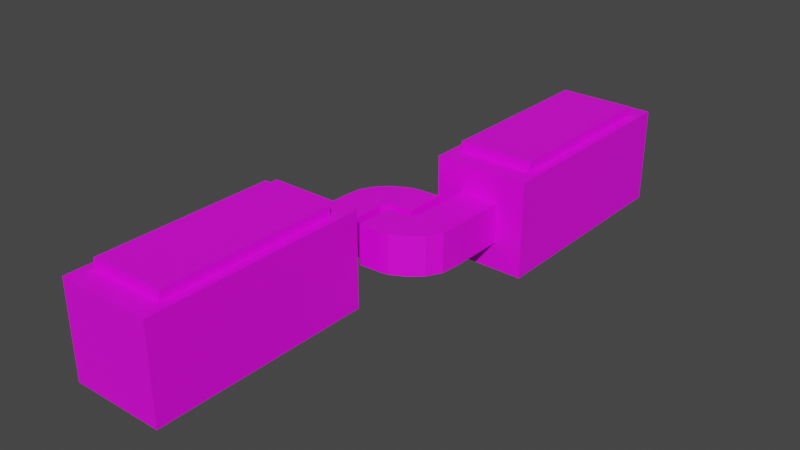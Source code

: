 # Source: Hook.blend  (saved by Blender 2.82.7; exported with 4.5.12 LTS)
import bpy
from mathutils import Matrix  # noqa: F401  (used for matrix-valued properties, if any)

bpy.ops.wm.read_factory_settings(use_empty=True)
scene = bpy.context.scene
scene.name = 'Scene'

# ---- collections
col_collection = bpy.data.collections.new('Collection'); scene.collection.children.link(col_collection)

# ---- images (referenced by path relative to the original .blend; pixels are not part of the script)
import os
ASSET_DIR = os.environ.get("B2B_ASSET_DIR", "")  # directory of the original .blend (textures are referenced by path, not embedded)
HERE = os.path.dirname(os.path.abspath(__file__))  # packed textures are extracted next to this script under _unpacked/

def load_image(name, relpath, width, height, colorspace="sRGB"):
    """Load a texture the original file referenced (path relative to the .blend, or extracted next to this script)."""
    p = next((c for c in (os.path.join(HERE, relpath), os.path.join(ASSET_DIR, relpath)) if relpath and os.path.exists(c)), "")
    if p:
        img = bpy.data.images.load(p, check_existing=True)
        img.name = name
    else:  # same state as the original file: an image datablock whose file is absent (Cycles renders it pink)
        img = bpy.data.images.new(name, width, height)
        img.source = "FILE"
        img.filepath = "//" + (relpath or name)
    img.colorspace_settings.name = colorspace
    return img
img_material_png = load_image('Material.png', 'Material.png', 1024, 1024, 'sRGB')

# ---- materials (node trees are filled in below, after node groups)
mat_material = bpy.data.materials.new('Material')
mat_material.use_transparent_shadow = False

# ---- material node trees
mat_material.use_nodes = True; mat_material.node_tree.nodes.clear()
_N = mat_material.node_tree.nodes; _L = mat_material.node_tree.links
n0 = _N.new('ShaderNodeOutputMaterial'); n0.name = 'Material Output'; n0.location = (300, 300)
n1 = _N.new('ShaderNodeBsdfPrincipled'); n1.name = 'Principled BSDF'; n1.location = (10, 300)
n1.distribution = 'GGX'
n1.subsurface_method = 'BURLEY'
n1.inputs[3].default_value = 1.45
n1.inputs[27].default_value = (0.0, 0.0, 0.0, 1.0)
n1.inputs[28].default_value = 1.0
n2 = _N.new('ShaderNodeTexImage'); n2.name = 'Image Texture.001'; n2.location = (-300, 160)
n2.image = img_material_png
_L.new(n1.outputs[0], n0.inputs[0])
_L.new(n2.outputs[0], n1.inputs[0])
n0.is_active_output = True

# ---- world
world_world = bpy.data.worlds.new('World'); scene.world = world_world
world_world.use_nodes = True; world_world.node_tree.nodes.clear()
_N = world_world.node_tree.nodes; _L = world_world.node_tree.links
n0 = _N.new('ShaderNodeOutputWorld'); n0.name = 'World Output'; n0.location = (300, 300)
n1 = _N.new('ShaderNodeBackground'); n1.name = 'Background'; n1.location = (10, 300)
n1.inputs[0].default_value = (0.05088, 0.05088, 0.05088, 1.0)
_L.new(n1.outputs[0], n0.inputs[0])
n0.is_active_output = True
world_world.color = (0.05088, 0.05088, 0.05088)
world_world.use_sun_shadow = False
world_world.sun_shadow_jitter_overblur = 0.0

# ---- meshes
me_cube_003 = bpy.data.meshes.new('Cube.003')
me_cube_003.from_pydata([(-0.1385, -0.3708, 0.7935), (-0.1385, -0.3708, 0.6471), (-0.1385, -0.02969, 0.7935), (-0.1385, -0.02969, 0.6471), (0.006242, -0.02969, 0.7935), (0.006242, -0.02969, 0.6471), (0.006242, -0.3708, 0.7935), (0.006242, -0.3708, 0.6471), (-0.09614, -0.02969, 0.69), (-0.09614, -0.02969, 0.7506), (-0.03614, -0.02969, 0.7506), (-0.03614, -0.02969, 0.69), (-0.09614, 0.03992, 0.69), (-0.09614, 0.03992, 0.7506), (-0.03614, 0.03992, 0.7506), (-0.03614, 0.03992, 0.69), (-0.09614, 0.05626, 0.69), (-0.09614, 0.05626, 0.7506), (-0.03614, 0.05626, 0.7506), (-0.03614, 0.05626, 0.69), (-0.09339, 0.08679, 0.69), (-0.09339, 0.08679, 0.7506), (-0.03614, 0.06168, 0.7506), (-0.03614, 0.06168, 0.69), (-0.08108, 0.1085, 0.69), (-0.08108, 0.1085, 0.7506), (-0.03614, 0.06516, 0.7506), (-0.03614, 0.06516, 0.69), (-0.06438, 0.1238, 0.69), (-0.06438, 0.1238, 0.7506), (-0.03167, 0.07347, 0.7506), (-0.03167, 0.07347, 0.69), (-0.04017, 0.1366, 0.69), (-0.04017, 0.1366, 0.7506), (-0.03009, 0.07742, 0.7506), (-0.03009, 0.07742, 0.69), (-0.02629, 0.1389, 0.69), (-0.02629, 0.1389, 0.7506), (-0.02081, 0.0791, 0.7506), (-0.02081, 0.0791, 0.69), (0.007477, 0.1407, 0.69), (0.007477, 0.1407, 0.7506), (0.006242, 0.0807, 0.7506), (0.006242, 0.0807, 0.69), (0.1248, 0.5146, 0.7935), (0.1248, 0.5146, 0.6471), (0.1248, 0.1735, 0.7935), (0.1248, 0.1735, 0.6471), (-0.01997, 0.1735, 0.7935), (-0.01997, 0.1735, 0.6471), (-0.01997, 0.5146, 0.7935), (-0.01997, 0.5146, 0.6471), (0.08242, 0.1735, 0.69), (0.08242, 0.1735, 0.7506), (0.02241, 0.1735, 0.7506), (0.02241, 0.1735, 0.69), (0.08242, 0.1039, 0.69), (0.08242, 0.1039, 0.7506), (0.02241, 0.1039, 0.7506), (0.02241, 0.1039, 0.69), (0.08242, 0.08751, 0.69), (0.08242, 0.08751, 0.7506), (0.02241, 0.08751, 0.7506), (0.02241, 0.08751, 0.69), (0.07967, 0.05698, 0.69), (0.07967, 0.05698, 0.7506), (0.02241, 0.08209, 0.7506), (0.02241, 0.08209, 0.69), (0.06736, 0.03527, 0.69), (0.06736, 0.03527, 0.7506), (0.02241, 0.07861, 0.7506), (0.02241, 0.07861, 0.69), (0.05065, 0.02, 0.69), (0.05065, 0.02, 0.7506), (0.01794, 0.07031, 0.7506), (0.01794, 0.07031, 0.69), (0.02645, 0.007196, 0.69), (0.02645, 0.007196, 0.7506), (0.01637, 0.06635, 0.7506), (0.01637, 0.06635, 0.69), (0.01256, 0.00492, 0.69), (0.01256, 0.00492, 0.7506), (0.007082, 0.06467, 0.7506), (0.007082, 0.06467, 0.69), (-0.0212, 0.003078, 0.69), (-0.0212, 0.003078, 0.7506), (-0.01997, 0.06307, 0.7506), (-0.01997, 0.06307, 0.69), (-0.124, -0.06381, 0.7935), (-0.124, -0.3367, 0.7935), (-0.008235, -0.06381, 0.7935), (-0.008235, -0.3367, 0.7935), (0.1103, 0.2076, 0.7935), (0.1103, 0.4805, 0.7935), (-0.00549, 0.2076, 0.7935), (-0.00549, 0.4805, 0.7935), (-0.124, -0.06381, 0.8084), (-0.124, -0.3367, 0.8084), (-0.008235, -0.06381, 0.8084), (-0.008235, -0.3367, 0.8084), (0.1103, 0.2076, 0.8084), (0.1103, 0.4805, 0.8084), (-0.00549, 0.2076, 0.8084), (-0.00549, 0.4805, 0.8084)], [], [(0, 2, 3, 1), (6, 0, 1, 7), (5, 7, 1, 3), (7, 5, 4, 6), (44, 93, 92, 46), (4, 10, 9, 2), (8, 12, 15, 11), (3, 8, 11, 5), (2, 9, 8, 3), (5, 11, 10, 4), (15, 19, 18, 14), (9, 13, 12, 8), (11, 15, 14, 10), (10, 14, 13, 9), (18, 22, 21, 17), (14, 18, 17, 13), (12, 16, 19, 15), (13, 17, 16, 12), (20, 24, 27, 23), (16, 20, 23, 19), (17, 21, 20, 16), (19, 23, 22, 18), (27, 31, 30, 26), (21, 25, 24, 20), (23, 27, 26, 22), (22, 26, 25, 21), (28, 32, 35, 31), (26, 30, 29, 25), (24, 28, 31, 27), (25, 29, 28, 24), (32, 36, 39, 35), (29, 33, 32, 28), (31, 35, 34, 30), (30, 34, 33, 29), (39, 43, 42, 38), (33, 37, 36, 32), (35, 39, 38, 34), (34, 38, 37, 33), (41, 42, 43, 40), (38, 42, 41, 37), (36, 40, 43, 39), (37, 41, 40, 36), (44, 46, 47, 45), (50, 44, 45, 51), (49, 51, 45, 47), (51, 49, 48, 50), (4, 90, 91, 6), (48, 54, 53, 46), (52, 56, 59, 55), (47, 52, 55, 49), (46, 53, 52, 47), (49, 55, 54, 48), (59, 63, 62, 58), (53, 57, 56, 52), (55, 59, 58, 54), (54, 58, 57, 53), (62, 66, 65, 61), (58, 62, 61, 57), (56, 60, 63, 59), (57, 61, 60, 56), (64, 68, 71, 67), (60, 64, 67, 63), (61, 65, 64, 60), (63, 67, 66, 62), (71, 75, 74, 70), (65, 69, 68, 64), (67, 71, 70, 66), (66, 70, 69, 65), (72, 76, 79, 75), (70, 74, 73, 69), (68, 72, 75, 71), (69, 73, 72, 68), (76, 80, 83, 79), (73, 77, 76, 72), (75, 79, 78, 74), (74, 78, 77, 73), (83, 87, 86, 82), (77, 81, 80, 76), (79, 83, 82, 78), (78, 82, 81, 77), (85, 86, 87, 84), (82, 86, 85, 81), (80, 84, 87, 83), (81, 85, 84, 80), (91, 99, 97, 89), (95, 103, 101, 93), (6, 91, 89, 0), (48, 94, 95, 50), (50, 95, 93, 44), (2, 88, 90, 4), (46, 92, 94, 48), (0, 89, 88, 2), (96, 97, 99, 98), (89, 97, 96, 88), (90, 98, 99, 91), (88, 96, 98, 90), (100, 101, 103, 102), (93, 101, 100, 92), (94, 102, 103, 95), (92, 100, 102, 94)])
_uv = me_cube_003.uv_layers.new(name='UVMap')
_uv.uv.foreach_set('vector', [0.2333, 0.8081, 0.2333, 0.8416, 0.2667, 0.8416, 0.2667, 0.8081, 0.2333, 0.9252, 0.2333, 0.9419, 0.2667, 0.9419, 0.2667, 0.9252, 0.2834, 0.875, 0.2834, 0.9084, 0.3002, 0.9084, 0.3002, 0.875, 0.2667, 0.9252, 0.2667, 0.8583, 0.2166, 0.875, 0.2333, 0.9252, 0.2333, 0.8081, 0.2333, 0.8081, 0.2333, 0.8416, 0.2333, 0.8416, 0.2166, 0.875, 0.2166, 0.875, 0.1998, 0.875, 0.1998, 0.875, 0.3002, 0.875, 0.3002, 0.875, 0.2834, 0.875, 0.2834, 0.875, 0.3002, 0.875, 0.3002, 0.875, 0.2834, 0.875, 0.2834, 0.875, 0.2333, 0.8416, 0.2333, 0.8416, 0.2667, 0.8416, 0.2667, 0.8416, 0.2667, 0.8583, 0.2667, 0.8583, 0.2333, 0.8583, 0.2333, 0.8583, 0.2667, 0.8583, 0.2667, 0.8583, 0.2333, 0.8583, 0.2333, 0.8583, 0.2333, 0.8416, 0.2333, 0.8416, 0.2667, 0.8416, 0.2667, 0.8416, 0.2667, 0.8583, 0.2667, 0.8583, 0.2333, 0.8583, 0.2333, 0.8583, 0.2166, 0.875, 0.2166, 0.875, 0.1998, 0.875, 0.1998, 0.875, 0.2166, 0.875, 0.2166, 0.875, 0.1998, 0.875, 0.1998, 0.875, 0.2166, 0.875, 0.2166, 0.875, 0.1998, 0.875, 0.1998, 0.875, 0.3002, 0.875, 0.3002, 0.875, 0.2834, 0.875, 0.2834, 0.875, 0.2333, 0.8416, 0.2333, 0.8416, 0.2667, 0.8416, 0.2667, 0.8416, 0.3002, 0.875, 0.3002, 0.875, 0.2834, 0.875, 0.2834, 0.875, 0.3002, 0.875, 0.3002, 0.875, 0.2834, 0.875, 0.2834, 0.875, 0.2333, 0.8416, 0.2333, 0.8416, 0.2667, 0.8416, 0.2667, 0.8416, 0.2667, 0.8583, 0.2667, 0.8583, 0.2333, 0.8583, 0.2333, 0.8583, 0.2667, 0.8583, 0.2667, 0.8583, 0.2333, 0.8583, 0.2333, 0.8583, 0.2333, 0.8416, 0.2333, 0.8416, 0.2667, 0.8416, 0.2667, 0.8416, 0.2667, 0.8583, 0.2667, 0.8583, 0.2333, 0.8583, 0.2333, 0.8583, 0.2166, 0.875, 0.2166, 0.875, 0.1998, 0.875, 0.1998, 0.875, 0.3002, 0.875, 0.3002, 0.875, 0.2834, 0.875, 0.2834, 0.875, 0.2166, 0.875, 0.2166, 0.875, 0.1998, 0.875, 0.1998, 0.875, 0.3002, 0.875, 0.3002, 0.875, 0.2834, 0.875, 0.2834, 0.875, 0.2333, 0.8416, 0.2333, 0.8416, 0.2667, 0.8416, 0.2667, 0.8416, 0.3002, 0.875, 0.3002, 0.875, 0.2834, 0.875, 0.2834, 0.875, 0.2333, 0.8416, 0.2333, 0.8416, 0.2667, 0.8416, 0.2667, 0.8416, 0.2667, 0.8583, 0.2667, 0.8583, 0.2333, 0.8583, 0.2333, 0.8583, 0.2166, 0.875, 0.2166, 0.875, 0.1998, 0.875, 0.1998, 0.875, 0.2667, 0.8583, 0.2667, 0.8583, 0.2333, 0.8583, 0.2333, 0.8583, 0.2333, 0.8416, 0.2333, 0.8416, 0.2667, 0.8416, 0.2667, 0.8416, 0.2667, 0.8583, 0.2667, 0.8583, 0.2333, 0.8583, 0.2333, 0.8583, 0.2166, 0.875, 0.2166, 0.875, 0.1998, 0.875, 0.1998, 0.875, 0.2333, 0.8416, 0.2333, 0.8583, 0.2667, 0.8583, 0.2667, 0.8416, 0.2166, 0.875, 0.2166, 0.875, 0.1998, 0.875, 0.1998, 0.875, 0.3002, 0.875, 0.3002, 0.875, 0.2834, 0.875, 0.2834, 0.875, 0.2333, 0.8416, 0.2333, 0.8416, 0.2667, 0.8416, 0.2667, 0.8416, 0.2333, 0.8081, 0.2333, 0.8416, 0.2667, 0.8416, 0.2667, 0.8081, 0.2333, 0.9252, 0.2333, 0.9419, 0.2667, 0.9419, 0.2667, 0.9252, 0.2834, 0.875, 0.2834, 0.9084, 0.3002, 0.9084, 0.3002, 0.875, 0.2667, 0.9252, 0.2667, 0.8583, 0.2166, 0.875, 0.2333, 0.9252, 0.2166, 0.875, 0.2166, 0.875, 0.2333, 0.9252, 0.2333, 0.9252, 0.2166, 0.875, 0.2166, 0.875, 0.1998, 0.875, 0.1998, 0.875, 0.3002, 0.875, 0.3002, 0.875, 0.2834, 0.875, 0.2834, 0.875, 0.3002, 0.875, 0.3002, 0.875, 0.2834, 0.875, 0.2834, 0.875, 0.2333, 0.8416, 0.2333, 0.8416, 0.2667, 0.8416, 0.2667, 0.8416, 0.2667, 0.8583, 0.2667, 0.8583, 0.2333, 0.8583, 0.2333, 0.8583, 0.2667, 0.8583, 0.2667, 0.8583, 0.2333, 0.8583, 0.2333, 0.8583, 0.2333, 0.8416, 0.2333, 0.8416, 0.2667, 0.8416, 0.2667, 0.8416, 0.2667, 0.8583, 0.2667, 0.8583, 0.2333, 0.8583, 0.2333, 0.8583, 0.2166, 0.875, 0.2166, 0.875, 0.1998, 0.875, 0.1998, 0.875, 0.2166, 0.875, 0.2166, 0.875, 0.1998, 0.875, 0.1998, 0.875, 0.2166, 0.875, 0.2166, 0.875, 0.1998, 0.875, 0.1998, 0.875, 0.3002, 0.875, 0.3002, 0.875, 0.2834, 0.875, 0.2834, 0.875, 0.2333, 0.8416, 0.2333, 0.8416, 0.2667, 0.8416, 0.2667, 0.8416, 0.3002, 0.875, 0.3002, 0.875, 0.2834, 0.875, 0.2834, 0.875, 0.3002, 0.875, 0.3002, 0.875, 0.2834, 0.875, 0.2834, 0.875, 0.2333, 0.8416, 0.2333, 0.8416, 0.2667, 0.8416, 0.2667, 0.8416, 0.2667, 0.8583, 0.2667, 0.8583, 0.2333, 0.8583, 0.2333, 0.8583, 0.2667, 0.8583, 0.2667, 0.8583, 0.2333, 0.8583, 0.2333, 0.8583, 0.2333, 0.8416, 0.2333, 0.8416, 0.2667, 0.8416, 0.2667, 0.8416, 0.2667, 0.8583, 0.2667, 0.8583, 0.2333, 0.8583, 0.2333, 0.8583, 0.2166, 0.875, 0.2166, 0.875, 0.1998, 0.875, 0.1998, 0.875, 0.3002, 0.875, 0.3002, 0.875, 0.2834, 0.875, 0.2834, 0.875, 0.2166, 0.875, 0.2166, 0.875, 0.1998, 0.875, 0.1998, 0.875, 0.3002, 0.875, 0.3002, 0.875, 0.2834, 0.875, 0.2834, 0.875, 0.2333, 0.8416, 0.2333, 0.8416, 0.2667, 0.8416, 0.2667, 0.8416, 0.3002, 0.875, 0.3002, 0.875, 0.2834, 0.875, 0.2834, 0.875, 0.2333, 0.8416, 0.2333, 0.8416, 0.2667, 0.8416, 0.2667, 0.8416, 0.2667, 0.8583, 0.2667, 0.8583, 0.2333, 0.8583, 0.2333, 0.8583, 0.2166, 0.875, 0.2166, 0.875, 0.1998, 0.875, 0.1998, 0.875, 0.2667, 0.8583, 0.2667, 0.8583, 0.2333, 0.8583, 0.2333, 0.8583, 0.2333, 0.8416, 0.2333, 0.8416, 0.2667, 0.8416, 0.2667, 0.8416, 0.2667, 0.8583, 0.2667, 0.8583, 0.2333, 0.8583, 0.2333, 0.8583, 0.2166, 0.875, 0.2166, 0.875, 0.1998, 0.875, 0.1998, 0.875, 0.2333, 0.8416, 0.2333, 0.8583, 0.2667, 0.8583, 0.2667, 0.8416, 0.2166, 0.875, 0.2166, 0.875, 0.1998, 0.875, 0.1998, 0.875, 0.3002, 0.875, 0.3002, 0.875, 0.2834, 0.875, 0.2834, 0.875, 0.2333, 0.8416, 0.2333, 0.8416, 0.2667, 0.8416, 0.2667, 0.8416, 0.2333, 0.9252, 0.2333, 0.9252, 0.2333, 0.9419, 0.2333, 0.9419, 0.2333, 0.9252, 0.2333, 0.9252, 0.2333, 0.9419, 0.2333, 0.9419, 0.2333, 0.9252, 0.2333, 0.9252, 0.2333, 0.9419, 0.2333, 0.9419, 0.2166, 0.875, 0.2166, 0.875, 0.2333, 0.9252, 0.2333, 0.9252, 0.2333, 0.9252, 0.2333, 0.9252, 0.2333, 0.9419, 0.2333, 0.9419, 0.1998, 0.875, 0.1998, 0.875, 0.2166, 0.875, 0.2166, 0.875, 0.1998, 0.875, 0.1998, 0.875, 0.2166, 0.875, 0.2166, 0.875, 0.2333, 0.8081, 0.2333, 0.8081, 0.2333, 0.8416, 0.2333, 0.8416, 0.1998, 0.875, 0.1998, 0.9084, 0.2166, 0.9084, 0.2166, 0.875, 0.2333, 0.8081, 0.2333, 0.8081, 0.2333, 0.8416, 0.2333, 0.8416, 0.2166, 0.875, 0.2166, 0.875, 0.2333, 0.9252, 0.2333, 0.9252, 0.1998, 0.875, 0.1998, 0.875, 0.2166, 0.875, 0.2166, 0.875, 0.1998, 0.875, 0.1998, 0.9084, 0.2166, 0.9084, 0.2166, 0.875, 0.2333, 0.8081, 0.2333, 0.8081, 0.2333, 0.8416, 0.2333, 0.8416, 0.2166, 0.875, 0.2166, 0.875, 0.2333, 0.9252, 0.2333, 0.9252, 0.1998, 0.875, 0.1998, 0.875, 0.2166, 0.875, 0.2166, 0.875])
me_cube_003.materials.append(mat_material)
me_cube_003.use_remesh_fix_poles = True
me_cube_003.use_remesh_preserve_attributes = False
me_cube_003.use_mirror_vertex_groups = False
me_cube_003.update()

# ---- objects
ob_cube_002 = bpy.data.objects.new('Cube.002', me_cube_003)

# ---- transforms, parenting, visibility, modifiers, constraints
ob_cube_002.location = (0.0, 0.0, 0.0)
ob_cube_002.lineart.crease_threshold = 0.0

# ---- collection membership
col_collection.objects.link(ob_cube_002)

# ---- scene / render settings (as saved in the file)
scene.frame_start = 1; scene.frame_end = 250; scene.frame_set(18)
scene.render.engine = 'BLENDER_EEVEE_NEXT'
scene.cycles.use_denoising = False
scene.cycles.samples = 128
scene.cycles.sampling_pattern = 'TABULATED_SOBOL'
scene.cycles.use_adaptive_sampling = False
scene.cycles.use_light_tree = False
scene.view_settings.view_transform = 'Filmic'
bpy.context.view_layer.update()

# ---- added for rendering (the .blend has no active camera and no usable light): camera, sun
cam_auto = bpy.data.cameras.new('AutoCamera')
cam_auto.lens = 50.0
cam_auto.sensor_width = 36.0
cam_auto.clip_end = 1000.0
ob_auto_camera = bpy.data.objects.new('AutoCamera', cam_auto)
scene.collection.objects.link(ob_auto_camera)
ob_auto_camera.location = (0.860766, -0.969269, 1.42184)
ob_auto_camera.rotation_euler = (1.09748, -7.21219e-08, 0.694738)
scene.camera = ob_auto_camera
light_auto_sun = bpy.data.lights.new('AutoSun', 'SUN')
light_auto_sun.energy = 3.0
light_auto_sun.angle = 0.0523599
ob_auto_sun = bpy.data.objects.new('AutoSun', light_auto_sun)
scene.collection.objects.link(ob_auto_sun)
ob_auto_sun.rotation_euler = (0.872665, 0.174533, 0.523599)
bpy.context.view_layer.update()
